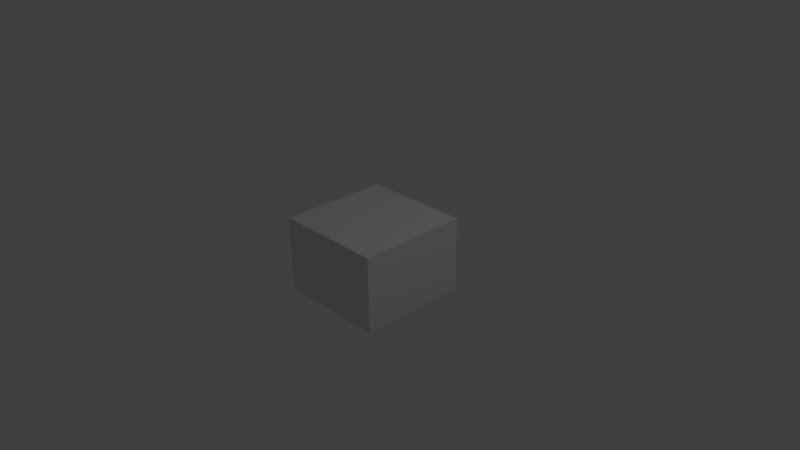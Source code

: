 # Source: tech_reborn_servo_top_6.blend  (saved by Blender 2.76.0; exported with 4.5.12 LTS)
import bpy
from mathutils import Matrix  # noqa: F401  (used for matrix-valued properties, if any)

bpy.ops.wm.read_factory_settings(use_empty=True)
scene = bpy.context.scene
scene.name = 'Scene'

# ---- collections
col_collection_1 = bpy.data.collections.new('Collection 1'); scene.collection.children.link(col_collection_1)

# ---- world
world_world = bpy.data.worlds.new('World'); scene.world = world_world
world_world.color = (0.05088, 0.05088, 0.05088)
world_world.use_sun_shadow = False
world_world.sun_shadow_jitter_overblur = 0.0
world_world.cycles.sampling_method = 'MANUAL'
world_world.cycles.sample_map_resolution = 256

# ---- cameras
cam_camera = bpy.data.cameras.new('Camera')
cam_camera.clip_end = 100.0
cam_camera.lens = 35.0
cam_camera.sensor_width = 32.0
cam_camera.sensor_height = 18.0
cam_camera.ortho_scale = 7.314
cam_camera.dof.focus_distance = 0.0
cam_camera.dof.aperture_fstop = 128.0

# ---- lights
light_lamp = bpy.data.lights.new('Lamp', 'POINT')
light_lamp.transmission_factor = 0.0
light_lamp.cutoff_distance = 30.0
light_lamp.energy = 100.0
light_lamp.shadow_buffer_clip_start = 1.001
light_lamp.shadow_soft_size = 0.1
light_lamp.shadow_maximum_resolution = 0.006
light_lamp.use_absolute_resolution = True
light_lamp.cycles.use_multiple_importance_sampling = False

# ---- meshes
me_cube_001 = bpy.data.meshes.new('Cube.001')
me_cube_001.from_pydata([(1.25, -1.0, 0.6844), (1.25, -1.0, -0.6844), (1.25, 1.0, 0.6844), (1.25, 1.0, -0.6844), (-1.25, -1.0, 0.6844), (-1.25, -1.0, -0.6844), (-1.25, 1.0, 0.6844), (-1.25, 1.0, -0.6844)], [], [(1, 3, 2, 0), (3, 7, 6, 2), (7, 5, 4, 6), (5, 1, 0, 4), (0, 2, 6, 4), (5, 7, 3, 1)])
_uv = me_cube_001.uv_layers.new(name='UVMap')
_uv.uv.foreach_set('vector', [0.752, 0.6009, 0.9985, 0.6009, 0.9985, 0.9974, 0.752, 0.9974, 0.5015, 0.6009, 0.7484, 0.6009, 0.7484, 0.9962, 0.5015, 0.9962, 0.4989, 0.9977, 0.2515, 0.9977, 0.2515, 0.6012, 0.4989, 0.6012, 0.2489, 0.9976, 0.001044, 0.9976, 0.001044, 0.6005, 0.2489, 0.6005, 0.5013, 0.5913, 0.5013, 0.002837, 0.7488, 0.002838, 0.7488, 0.5913, 0.4994, 0.003252, 0.4994, 0.5947, 0.2506, 0.5947, 0.2506, 0.003252])
me_cube_001.use_remesh_preserve_volume = False
me_cube_001.use_remesh_preserve_attributes = False
me_cube_001.use_mirror_vertex_groups = False
me_cube_001.update()

# ---- objects
ob_cube = bpy.data.objects.new('Cube', me_cube_001)
ob_lamp = bpy.data.objects.new('Lamp', light_lamp)
ob_camera = bpy.data.objects.new('Camera', cam_camera)

# ---- transforms, parenting, visibility, modifiers, constraints
ob_cube.location = (0.0, 0.0, 0.0)
ob_cube.scale = (0.6, 0.75, 0.75)
ob_cube.lineart.crease_threshold = 0.0
ob_lamp.location = (4.076, 1.005, 5.904)
ob_lamp.rotation_euler = (0.6503, 0.05522, 1.866)
ob_lamp.lock_rotations_4d = False
ob_lamp.empty_display_type = 'ARROWS'
ob_lamp.color = (0.0, 0.0, 0.0, 0.0)
ob_lamp.lineart.crease_threshold = 0.0
ob_camera.location = (7.481, -6.508, 5.344)
ob_camera.rotation_euler = (1.109, 0.01082, 0.8149)
ob_camera.lock_rotations_4d = False
ob_camera.empty_display_type = 'ARROWS'
ob_camera.color = (0.0, 0.0, 0.0, 0.0)
ob_camera.display_type = 'WIRE'
ob_camera.lineart.crease_threshold = 0.0

# ---- collection membership
col_collection_1.objects.link(ob_cube)
col_collection_1.objects.link(ob_lamp)
col_collection_1.objects.link(ob_camera)

# ---- scene / render settings (as saved in the file)
scene.camera = ob_camera
scene.frame_start = 1; scene.frame_end = 250; scene.frame_set(1)
scene.render.engine = 'BLENDER_EEVEE_NEXT'
scene.render.resolution_percentage = 50
scene.render.dither_intensity = 0.0
scene.cycles.use_denoising = False
scene.cycles.samples = 10
scene.cycles.sampling_pattern = 'TABULATED_SOBOL'
scene.cycles.light_sampling_threshold = 0.0
scene.cycles.use_adaptive_sampling = False
scene.cycles.use_light_tree = False
scene.cycles.blur_glossy = 0.0
scene.cycles.pixel_filter_type = 'GAUSSIAN'
scene.cycles.sample_clamp_indirect = 0.0
scene.view_settings.view_transform = 'Standard'
bpy.context.view_layer.update()
